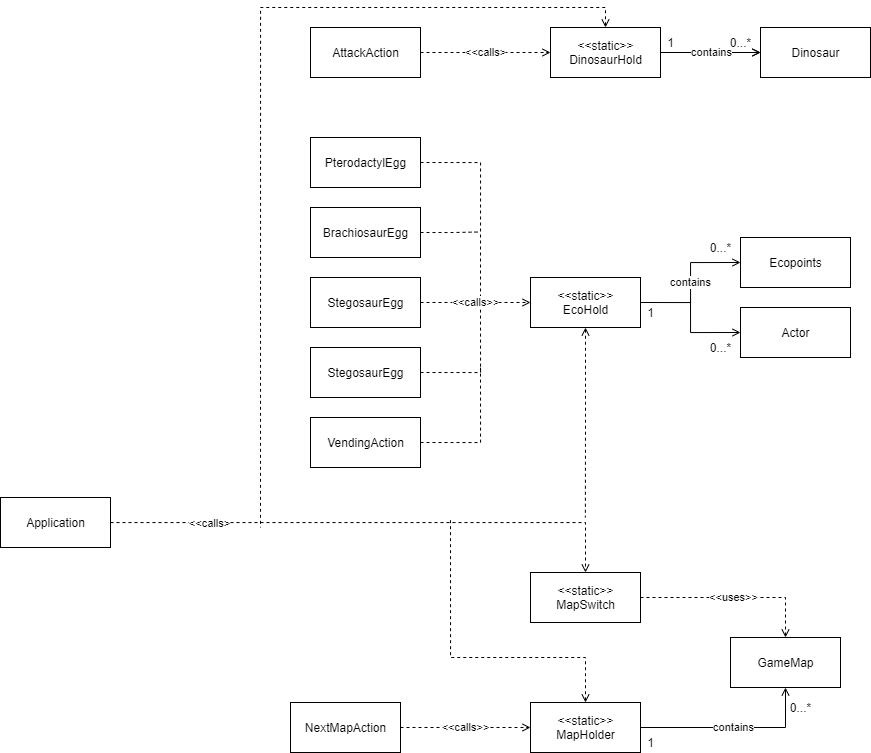

The diagram above was exported from draw.io. Its source (the exported page's mxGraphModel, read from the mxfile embedded in the PNG):
<mxGraphModel dx="2071" dy="1782" grid="1" gridSize="10" guides="1" tooltips="1" connect="1" arrows="1" fold="1" page="1" pageScale="1" pageWidth="850" pageHeight="1100" math="0" shadow="0">
  <root>
    <mxCell id="0" />
    <mxCell id="1" parent="0" />
    <mxCell id="RdUn_ek18dJwpo568DxW-44" style="edgeStyle=orthogonalEdgeStyle;rounded=0;orthogonalLoop=1;jettySize=auto;html=1;entryX=0.5;entryY=0;entryDx=0;entryDy=0;dashed=1;startArrow=none;startFill=0;endArrow=open;endFill=0;" edge="1" parent="1" source="RdUn_ek18dJwpo568DxW-1" target="RdUn_ek18dJwpo568DxW-6">
      <mxGeometry relative="1" as="geometry" />
    </mxCell>
    <mxCell id="RdUn_ek18dJwpo568DxW-50" value="&amp;lt;&amp;lt;calls&amp;gt;" style="edgeLabel;html=1;align=center;verticalAlign=middle;resizable=0;points=[];" vertex="1" connectable="0" parent="RdUn_ek18dJwpo568DxW-44">
      <mxGeometry x="-0.6224" relative="1" as="geometry">
        <mxPoint as="offset" />
      </mxGeometry>
    </mxCell>
    <mxCell id="RdUn_ek18dJwpo568DxW-1" value="Application" style="html=1;" vertex="1" parent="1">
      <mxGeometry x="-190" y="160" width="110" height="50" as="geometry" />
    </mxCell>
    <mxCell id="RdUn_ek18dJwpo568DxW-17" style="edgeStyle=orthogonalEdgeStyle;rounded=0;orthogonalLoop=1;jettySize=auto;html=1;exitX=1;exitY=0.5;exitDx=0;exitDy=0;entryX=0;entryY=0.5;entryDx=0;entryDy=0;startArrow=none;startFill=0;endArrow=open;endFill=0;" edge="1" parent="1" source="RdUn_ek18dJwpo568DxW-3" target="RdUn_ek18dJwpo568DxW-13">
      <mxGeometry relative="1" as="geometry" />
    </mxCell>
    <mxCell id="RdUn_ek18dJwpo568DxW-27" value="contains" style="edgeStyle=orthogonalEdgeStyle;rounded=0;orthogonalLoop=1;jettySize=auto;html=1;startArrow=none;startFill=0;endArrow=open;endFill=0;" edge="1" parent="1" source="RdUn_ek18dJwpo568DxW-3" target="RdUn_ek18dJwpo568DxW-13">
      <mxGeometry relative="1" as="geometry" />
    </mxCell>
    <mxCell id="RdUn_ek18dJwpo568DxW-49" style="edgeStyle=orthogonalEdgeStyle;rounded=0;orthogonalLoop=1;jettySize=auto;html=1;exitX=0.5;exitY=0;exitDx=0;exitDy=0;dashed=1;startArrow=open;startFill=0;endArrow=none;endFill=0;" edge="1" parent="1" source="RdUn_ek18dJwpo568DxW-3">
      <mxGeometry relative="1" as="geometry">
        <mxPoint x="70" y="190" as="targetPoint" />
        <Array as="points">
          <mxPoint x="415" y="-330" />
          <mxPoint x="70" y="-330" />
        </Array>
      </mxGeometry>
    </mxCell>
    <mxCell id="RdUn_ek18dJwpo568DxW-3" value="&amp;lt;&amp;lt;static&amp;gt;&amp;gt;&lt;br&gt;DinosaurHold" style="html=1;" vertex="1" parent="1">
      <mxGeometry x="360" y="-310" width="110" height="50" as="geometry" />
    </mxCell>
    <mxCell id="RdUn_ek18dJwpo568DxW-20" value="contains" style="edgeStyle=orthogonalEdgeStyle;rounded=0;orthogonalLoop=1;jettySize=auto;html=1;entryX=0.5;entryY=1;entryDx=0;entryDy=0;startArrow=none;startFill=0;endArrow=open;endFill=0;" edge="1" parent="1" source="RdUn_ek18dJwpo568DxW-4" target="RdUn_ek18dJwpo568DxW-8">
      <mxGeometry relative="1" as="geometry" />
    </mxCell>
    <mxCell id="RdUn_ek18dJwpo568DxW-46" style="edgeStyle=orthogonalEdgeStyle;rounded=0;orthogonalLoop=1;jettySize=auto;html=1;exitX=0.5;exitY=0;exitDx=0;exitDy=0;dashed=1;startArrow=open;startFill=0;endArrow=none;endFill=0;" edge="1" parent="1" source="RdUn_ek18dJwpo568DxW-4">
      <mxGeometry relative="1" as="geometry">
        <mxPoint x="260" y="180" as="targetPoint" />
        <Array as="points">
          <mxPoint x="395" y="320" />
          <mxPoint x="260" y="320" />
        </Array>
      </mxGeometry>
    </mxCell>
    <mxCell id="RdUn_ek18dJwpo568DxW-4" value="&amp;lt;&amp;lt;static&amp;gt;&amp;gt;&lt;br&gt;MapHolder" style="html=1;" vertex="1" parent="1">
      <mxGeometry x="340" y="365" width="110" height="50" as="geometry" />
    </mxCell>
    <mxCell id="RdUn_ek18dJwpo568DxW-11" value="contains" style="edgeStyle=orthogonalEdgeStyle;rounded=0;orthogonalLoop=1;jettySize=auto;html=1;exitX=1;exitY=0.5;exitDx=0;exitDy=0;entryX=0;entryY=0.5;entryDx=0;entryDy=0;endArrow=open;endFill=0;" edge="1" parent="1" source="RdUn_ek18dJwpo568DxW-5" target="RdUn_ek18dJwpo568DxW-10">
      <mxGeometry relative="1" as="geometry" />
    </mxCell>
    <mxCell id="RdUn_ek18dJwpo568DxW-47" style="edgeStyle=orthogonalEdgeStyle;rounded=0;orthogonalLoop=1;jettySize=auto;html=1;exitX=0.5;exitY=1;exitDx=0;exitDy=0;dashed=1;startArrow=open;startFill=0;endArrow=none;endFill=0;" edge="1" parent="1" source="RdUn_ek18dJwpo568DxW-5">
      <mxGeometry relative="1" as="geometry">
        <mxPoint x="394.8823529411766" y="180" as="targetPoint" />
      </mxGeometry>
    </mxCell>
    <mxCell id="RdUn_ek18dJwpo568DxW-5" value="&amp;lt;&amp;lt;static&amp;gt;&amp;gt;&lt;br&gt;EcoHold" style="html=1;" vertex="1" parent="1">
      <mxGeometry x="340" y="-60" width="110" height="50" as="geometry" />
    </mxCell>
    <mxCell id="RdUn_ek18dJwpo568DxW-9" value="&amp;lt;&amp;lt;uses&amp;gt;&amp;gt;" style="edgeStyle=orthogonalEdgeStyle;rounded=0;orthogonalLoop=1;jettySize=auto;html=1;exitX=1;exitY=0.5;exitDx=0;exitDy=0;dashed=1;endArrow=open;endFill=0;" edge="1" parent="1" source="RdUn_ek18dJwpo568DxW-6" target="RdUn_ek18dJwpo568DxW-8">
      <mxGeometry relative="1" as="geometry" />
    </mxCell>
    <mxCell id="RdUn_ek18dJwpo568DxW-6" value="&amp;lt;&amp;lt;static&amp;gt;&amp;gt;&lt;br&gt;MapSwitch" style="html=1;" vertex="1" parent="1">
      <mxGeometry x="340" y="235" width="110" height="50" as="geometry" />
    </mxCell>
    <mxCell id="RdUn_ek18dJwpo568DxW-8" value="GameMap" style="html=1;" vertex="1" parent="1">
      <mxGeometry x="540" y="300" width="110" height="50" as="geometry" />
    </mxCell>
    <mxCell id="RdUn_ek18dJwpo568DxW-10" value="Ecopoints" style="html=1;" vertex="1" parent="1">
      <mxGeometry x="550" y="-100" width="110" height="50" as="geometry" />
    </mxCell>
    <mxCell id="RdUn_ek18dJwpo568DxW-13" value="Dinosaur" style="html=1;" vertex="1" parent="1">
      <mxGeometry x="570" y="-310" width="110" height="50" as="geometry" />
    </mxCell>
    <mxCell id="RdUn_ek18dJwpo568DxW-16" style="edgeStyle=orthogonalEdgeStyle;rounded=0;orthogonalLoop=1;jettySize=auto;html=1;exitX=0;exitY=0.5;exitDx=0;exitDy=0;endArrow=none;endFill=0;startArrow=open;startFill=0;" edge="1" parent="1" source="RdUn_ek18dJwpo568DxW-15">
      <mxGeometry relative="1" as="geometry">
        <mxPoint x="500" y="-40" as="targetPoint" />
      </mxGeometry>
    </mxCell>
    <mxCell id="RdUn_ek18dJwpo568DxW-15" value="Actor" style="html=1;" vertex="1" parent="1">
      <mxGeometry x="550" y="-30" width="110" height="50" as="geometry" />
    </mxCell>
    <mxCell id="RdUn_ek18dJwpo568DxW-21" value="0...*" style="text;html=1;align=center;verticalAlign=middle;resizable=0;points=[];autosize=1;strokeColor=none;" vertex="1" parent="1">
      <mxGeometry x="590" y="360" width="40" height="20" as="geometry" />
    </mxCell>
    <mxCell id="RdUn_ek18dJwpo568DxW-22" value="1" style="text;html=1;align=center;verticalAlign=middle;resizable=0;points=[];autosize=1;strokeColor=none;" vertex="1" parent="1">
      <mxGeometry x="450" y="395" width="20" height="20" as="geometry" />
    </mxCell>
    <mxCell id="RdUn_ek18dJwpo568DxW-23" value="1" style="text;html=1;align=center;verticalAlign=middle;resizable=0;points=[];autosize=1;strokeColor=none;" vertex="1" parent="1">
      <mxGeometry x="450" y="-35" width="20" height="20" as="geometry" />
    </mxCell>
    <mxCell id="RdUn_ek18dJwpo568DxW-25" value="0...*" style="text;html=1;align=center;verticalAlign=middle;resizable=0;points=[];autosize=1;strokeColor=none;" vertex="1" parent="1">
      <mxGeometry x="510" width="40" height="20" as="geometry" />
    </mxCell>
    <mxCell id="RdUn_ek18dJwpo568DxW-26" value="0...*" style="text;html=1;align=center;verticalAlign=middle;resizable=0;points=[];autosize=1;strokeColor=none;" vertex="1" parent="1">
      <mxGeometry x="510" y="-100" width="40" height="20" as="geometry" />
    </mxCell>
    <mxCell id="RdUn_ek18dJwpo568DxW-28" value="1" style="text;html=1;align=center;verticalAlign=middle;resizable=0;points=[];autosize=1;strokeColor=none;" vertex="1" parent="1">
      <mxGeometry x="470" y="-305" width="20" height="20" as="geometry" />
    </mxCell>
    <mxCell id="RdUn_ek18dJwpo568DxW-29" value="0...*" style="text;html=1;align=center;verticalAlign=middle;resizable=0;points=[];autosize=1;strokeColor=none;" vertex="1" parent="1">
      <mxGeometry x="530" y="-305" width="40" height="20" as="geometry" />
    </mxCell>
    <mxCell id="RdUn_ek18dJwpo568DxW-32" value="&amp;lt;&amp;lt;calls&amp;gt;" style="edgeStyle=orthogonalEdgeStyle;rounded=0;orthogonalLoop=1;jettySize=auto;html=1;exitX=1;exitY=0.5;exitDx=0;exitDy=0;entryX=0;entryY=0.5;entryDx=0;entryDy=0;startArrow=none;startFill=0;endArrow=open;endFill=0;dashed=1;" edge="1" parent="1" source="RdUn_ek18dJwpo568DxW-30" target="RdUn_ek18dJwpo568DxW-3">
      <mxGeometry relative="1" as="geometry" />
    </mxCell>
    <mxCell id="RdUn_ek18dJwpo568DxW-30" value="AttackAction" style="html=1;" vertex="1" parent="1">
      <mxGeometry x="120" y="-310" width="110" height="50" as="geometry" />
    </mxCell>
    <mxCell id="RdUn_ek18dJwpo568DxW-52" style="edgeStyle=orthogonalEdgeStyle;rounded=0;orthogonalLoop=1;jettySize=auto;html=1;exitX=1;exitY=0.5;exitDx=0;exitDy=0;dashed=1;startArrow=none;startFill=0;endArrow=none;endFill=0;" edge="1" parent="1" source="RdUn_ek18dJwpo568DxW-33">
      <mxGeometry relative="1" as="geometry">
        <mxPoint x="290" y="-30" as="targetPoint" />
      </mxGeometry>
    </mxCell>
    <mxCell id="RdUn_ek18dJwpo568DxW-33" value="PterodactylEgg" style="html=1;" vertex="1" parent="1">
      <mxGeometry x="120" y="-200" width="110" height="50" as="geometry" />
    </mxCell>
    <mxCell id="RdUn_ek18dJwpo568DxW-53" style="edgeStyle=orthogonalEdgeStyle;rounded=0;orthogonalLoop=1;jettySize=auto;html=1;exitX=1;exitY=0.5;exitDx=0;exitDy=0;dashed=1;startArrow=none;startFill=0;endArrow=none;endFill=0;" edge="1" parent="1" source="RdUn_ek18dJwpo568DxW-34">
      <mxGeometry relative="1" as="geometry">
        <mxPoint x="290" y="-105.52941176470586" as="targetPoint" />
      </mxGeometry>
    </mxCell>
    <mxCell id="RdUn_ek18dJwpo568DxW-34" value="BrachiosaurEgg" style="html=1;" vertex="1" parent="1">
      <mxGeometry x="120" y="-130" width="110" height="50" as="geometry" />
    </mxCell>
    <mxCell id="RdUn_ek18dJwpo568DxW-41" value="&amp;lt;&amp;lt;calls&amp;gt;&amp;gt;" style="edgeStyle=orthogonalEdgeStyle;rounded=0;orthogonalLoop=1;jettySize=auto;html=1;exitX=1;exitY=0.5;exitDx=0;exitDy=0;entryX=0;entryY=0.5;entryDx=0;entryDy=0;dashed=1;startArrow=none;startFill=0;endArrow=open;endFill=0;" edge="1" parent="1" source="RdUn_ek18dJwpo568DxW-35" target="RdUn_ek18dJwpo568DxW-5">
      <mxGeometry relative="1" as="geometry" />
    </mxCell>
    <mxCell id="RdUn_ek18dJwpo568DxW-35" value="StegosaurEgg" style="html=1;" vertex="1" parent="1">
      <mxGeometry x="120" y="-60" width="110" height="50" as="geometry" />
    </mxCell>
    <mxCell id="RdUn_ek18dJwpo568DxW-54" style="edgeStyle=orthogonalEdgeStyle;rounded=0;orthogonalLoop=1;jettySize=auto;html=1;exitX=1;exitY=0.5;exitDx=0;exitDy=0;dashed=1;startArrow=none;startFill=0;endArrow=none;endFill=0;" edge="1" parent="1" source="RdUn_ek18dJwpo568DxW-36">
      <mxGeometry relative="1" as="geometry">
        <mxPoint x="290" y="-30" as="targetPoint" />
      </mxGeometry>
    </mxCell>
    <mxCell id="RdUn_ek18dJwpo568DxW-36" value="StegosaurEgg" style="html=1;" vertex="1" parent="1">
      <mxGeometry x="120" y="10" width="110" height="50" as="geometry" />
    </mxCell>
    <mxCell id="RdUn_ek18dJwpo568DxW-55" style="edgeStyle=orthogonalEdgeStyle;rounded=0;orthogonalLoop=1;jettySize=auto;html=1;exitX=1;exitY=0.5;exitDx=0;exitDy=0;dashed=1;startArrow=none;startFill=0;endArrow=none;endFill=0;" edge="1" parent="1" source="RdUn_ek18dJwpo568DxW-37">
      <mxGeometry relative="1" as="geometry">
        <mxPoint x="290" y="30" as="targetPoint" />
      </mxGeometry>
    </mxCell>
    <mxCell id="RdUn_ek18dJwpo568DxW-37" value="VendingAction" style="html=1;" vertex="1" parent="1">
      <mxGeometry x="120" y="80" width="110" height="50" as="geometry" />
    </mxCell>
    <mxCell id="RdUn_ek18dJwpo568DxW-42" value="&amp;lt;&amp;lt;calls&amp;gt;&amp;gt;" style="edgeStyle=orthogonalEdgeStyle;rounded=0;orthogonalLoop=1;jettySize=auto;html=1;exitX=1;exitY=0.5;exitDx=0;exitDy=0;dashed=1;startArrow=none;startFill=0;endArrow=open;endFill=0;" edge="1" parent="1" source="RdUn_ek18dJwpo568DxW-38" target="RdUn_ek18dJwpo568DxW-4">
      <mxGeometry relative="1" as="geometry" />
    </mxCell>
    <mxCell id="RdUn_ek18dJwpo568DxW-38" value="NextMapAction" style="html=1;" vertex="1" parent="1">
      <mxGeometry x="100" y="365" width="110" height="50" as="geometry" />
    </mxCell>
  </root>
</mxGraphModel>